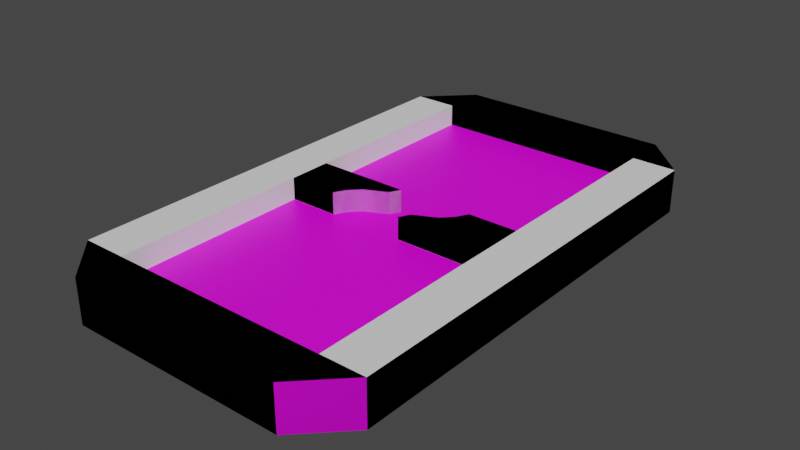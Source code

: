 # Source: table-beyondclassic-01.blend  (saved by Blender 3.2.14; exported with 4.5.12 LTS)
import bpy
from mathutils import Matrix  # noqa: F401  (used for matrix-valued properties, if any)

bpy.ops.wm.read_factory_settings(use_empty=True)
scene = bpy.context.scene
scene.name = 'Scene'

# ---- collections
col_collection = bpy.data.collections.new('Collection'); scene.collection.children.link(col_collection)

# ---- images (referenced by path relative to the original .blend; pixels are not part of the script)
import os
ASSET_DIR = os.environ.get("B2B_ASSET_DIR", "")  # directory of the original .blend (textures are referenced by path, not embedded)
HERE = os.path.dirname(os.path.abspath(__file__))  # packed textures are extracted next to this script under _unpacked/

def load_image(name, relpath, width, height, colorspace="sRGB"):
    """Load a texture the original file referenced (path relative to the .blend, or extracted next to this script)."""
    p = next((c for c in (os.path.join(HERE, relpath), os.path.join(ASSET_DIR, relpath)) if relpath and os.path.exists(c)), "")
    if p:
        img = bpy.data.images.load(p, check_existing=True)
        img.name = name
    else:  # same state as the original file: an image datablock whose file is absent (Cycles renders it pink)
        img = bpy.data.images.new(name, width, height)
        img.source = "FILE"
        img.filepath = "//" + (relpath or name)
    img.colorspace_settings.name = colorspace
    return img
img_table_classic_tex = load_image('Table-Classic-Tex', 'Table-BeyondClassic-Tex.png', 1024, 1024, 'sRGB')

# ---- materials (node trees are filled in below, after node groups)
mat_table_classic_placeholder = bpy.data.materials.new('Table-Classic-Placeholder')
mat_table_classic_placeholder.use_transparent_shadow = False

# ---- material node trees
mat_table_classic_placeholder.use_nodes = True; mat_table_classic_placeholder.node_tree.nodes.clear()
_N = mat_table_classic_placeholder.node_tree.nodes; _L = mat_table_classic_placeholder.node_tree.links
n0 = _N.new('ShaderNodeOutputMaterial'); n0.name = 'Material Output'; n0.location = (300, 300)
n1 = _N.new('ShaderNodeBsdfPrincipled'); n1.name = 'Principled BSDF'; n1.location = (28, 298)
n1.distribution = 'GGX'
n1.subsurface_method = 'RANDOM_WALK_SKIN'
n1.inputs[3].default_value = 1.45
n1.inputs[27].default_value = (0.0, 0.0, 0.0, 1.0)
n1.inputs[28].default_value = 1.0
n2 = _N.new('ShaderNodeTexImage'); n2.name = 'Image Texture'; n2.location = (-338, 278)
n2.image = img_table_classic_tex
_L.new(n1.outputs[0], n0.inputs[0])
_L.new(n2.outputs[0], n1.inputs[0])
n0.is_active_output = True

# ---- world
world_world = bpy.data.worlds.new('World'); scene.world = world_world
world_world.use_nodes = True; world_world.node_tree.nodes.clear()
_N = world_world.node_tree.nodes; _L = world_world.node_tree.links
n0 = _N.new('ShaderNodeOutputWorld'); n0.name = 'World Output'; n0.location = (300, 300)
n1 = _N.new('ShaderNodeBackground'); n1.name = 'Background'; n1.location = (10, 300)
n1.inputs[0].default_value = (0.05088, 0.05088, 0.05088, 1.0)
_L.new(n1.outputs[0], n0.inputs[0])
n0.is_active_output = True
world_world.color = (0.05088, 0.05088, 0.05088)
world_world.use_sun_shadow = False
world_world.sun_shadow_jitter_overblur = 0.0

# ---- meshes
me_table = bpy.data.meshes.new('Table')
me_table.from_pydata([(-5.0, -9.979, 0.9985), (-5.0, 10.02, 0.9985), (5.0, -9.979, 0.9985), (5.0, 10.02, 0.9985), (-7.0, -9.979, -0.001535), (-7.0, 10.02, -0.001535), (-5.0, 12.02, -0.001535), (5.0, 12.02, -0.001535), (7.0, 10.02, -0.001535), (7.0, -9.979, -0.001535), (5.0, -11.98, -0.001535), (-5.0, -11.98, -0.001535), (-5.0, 10.02, 1.998), (-7.0, 10.02, 1.998), (-7.0, -9.979, 1.998), (-4.998, 1.0, 2.0), (5.0, 10.02, 1.998), (5.0, 12.02, 1.998), (-5.0, 12.02, 1.998), (-4.998, 1.0, 1.0), (5.0, -9.979, 1.998), (7.0, -9.979, 1.998), (7.0, 10.02, 1.998), (-4.998, -1.0, 2.0), (-5.0, -9.979, 1.998), (-5.0, -11.98, 1.998), (5.0, -11.98, 1.998), (-4.998, -1.0, 1.0), (4.998, -1.0, 1.0), (4.998, -1.0, 2.0), (4.998, 1.0, 1.0), (4.998, 1.0, 2.0), (0.7455, -1.0, 2.0), (-2.736, -1.0, 2.0), (-2.736, -1.0, 1.0), (0.7455, -1.0, 1.0), (-0.7455, 1.0, 2.0), (2.736, 1.0, 2.0), (2.736, 1.0, 1.0), (-0.7455, 1.0, 1.0), (4.998, 0.0, 2.0), (4.998, 0.0, 1.0), (2.021, 0.0, 2.0), (2.021, 0.0, 1.0), (-4.998, 0.0, 2.0), (-4.998, 0.0, 1.0), (-2.021, 0.0, 2.0), (-2.021, 0.0, 1.0), (-4.998, 0.5, 2.0), (-4.998, 0.5, 1.0), (-0.9932, 0.5, 2.0), (-0.9932, 0.5, 1.0), (-4.998, -0.5, 1.0), (-2.489, -0.5, 2.0), (-2.489, -0.5, 1.0), (-4.998, -0.5, 2.0), (4.998, 0.5, 1.0), (4.998, 0.5, 2.0), (2.489, 0.5, 2.0), (2.489, 0.5, 1.0), (4.998, -0.5, 2.0), (0.9932, -0.5, 2.0), (0.9932, -0.5, 1.0), (4.998, -0.5, 1.0)], [], [(6, 18, 17, 7), (12, 13, 14, 24), (1, 2, 3), (8, 9, 4), (8, 22, 21, 9), (6, 7, 8), (10, 26, 25, 11), (4, 5, 8), (21, 26, 10, 9), (1, 12, 24, 0), (16, 17, 18, 12), (3, 16, 12, 1), (20, 21, 22, 16), (2, 20, 16, 3), (24, 25, 26, 20), (0, 24, 20, 2), (21, 20, 26), (9, 10, 4), (4, 11, 25, 14), (24, 14, 25), (5, 13, 18, 6), (13, 12, 18), (5, 6, 8), (7, 17, 22, 8), (10, 11, 4), (17, 16, 22), (49, 48, 15, 19), (38, 37, 31, 30), (63, 60, 29, 28), (34, 33, 23, 27), (53, 55, 23, 33), (60, 61, 32, 29), (1, 0, 2), (28, 29, 32, 35), (58, 37, 38, 59), (19, 15, 36, 39), (50, 51, 39, 36), (4, 14, 13, 5), (61, 42, 43, 62), (57, 58, 42, 40), (56, 57, 40, 41), (53, 54, 47, 46), (50, 48, 44, 46), (52, 55, 44, 45), (36, 15, 48, 50), (46, 47, 51, 50), (45, 44, 48, 49), (27, 23, 55, 52), (33, 34, 54, 53), (46, 44, 55, 53), (30, 31, 57, 56), (31, 37, 58, 57), (42, 58, 59, 43), (32, 61, 62, 35), (40, 42, 61, 60), (41, 40, 60, 63)])
_uv = me_table.uv_layers.new(name='UVMap')
_uv.uv.foreach_set('vector', [0.25, 0.7239, 0.25, 0.7728, 0.005693, 0.7728, 0.005693, 0.7239, 0.2989, 0.05455, 0.3477, 0.05455, 0.3477, 0.5432, 0.2989, 0.5432, 0.7125, 0.4943, 0.9568, 0.005693, 0.9568, 0.4943, 0.3591, 0.5432, 0.3591, 0.05455, 0.7011, 0.05455, 0.005693, 0.7125, 0.005693, 0.6637, 0.4943, 0.6637, 0.4943, 0.7125, 0.6523, 0.592, 0.408, 0.592, 0.3591, 0.5432, 0.2614, 0.7728, 0.2614, 0.7239, 0.5057, 0.7239, 0.5057, 0.7728, 0.7011, 0.05455, 0.7011, 0.5432, 0.3591, 0.5432, 0.5171, 0.7239, 0.5862, 0.7239, 0.5862, 0.7728, 0.5171, 0.7728, 0.8469, 0.9935, 0.8225, 0.9935, 0.8225, 0.5049, 0.8469, 0.5049, 0.05455, 0.05455, 0.05455, 0.005693, 0.2989, 0.005693, 0.2989, 0.05455, 0.005693, 0.8086, 0.005693, 0.7842, 0.25, 0.7842, 0.25, 0.8086, 0.05455, 0.5432, 0.005693, 0.5432, 0.005693, 0.05455, 0.05455, 0.05455, 0.7125, 0.5057, 0.737, 0.5057, 0.737, 0.9943, 0.7125, 0.9943, 0.2989, 0.5432, 0.2989, 0.592, 0.05455, 0.592, 0.05455, 0.5432, 0.5057, 0.7842, 0.5057, 0.8086, 0.2614, 0.8086, 0.2614, 0.7842, 0.005693, 0.5432, 0.05455, 0.5432, 0.05455, 0.592, 0.3591, 0.05455, 0.408, 0.005693, 0.7011, 0.05455, 0.615, 0.7328, 0.615, 0.6637, 0.6638, 0.6637, 0.6638, 0.7328, 0.2989, 0.5432, 0.3477, 0.5432, 0.2989, 0.592, 0.6841, 0.7441, 0.6841, 0.793, 0.615, 0.793, 0.615, 0.7441, 0.3477, 0.05455, 0.2989, 0.05455, 0.2989, 0.005693, 0.7011, 0.5432, 0.6523, 0.592, 0.3591, 0.5432, 0.615, 0.6523, 0.615, 0.6034, 0.6841, 0.6034, 0.6841, 0.6523, 0.408, 0.005693, 0.6523, 0.005693, 0.7011, 0.05455, 0.05455, 0.005693, 0.05455, 0.05455, 0.005693, 0.05455, 0.7842, 0.7967, 0.8086, 0.7967, 0.8086, 0.809, 0.7842, 0.809, 0.7842, 0.615, 0.8086, 0.615, 0.8086, 0.7129, 0.7842, 0.7129, 0.7483, 0.7967, 0.7728, 0.7967, 0.7728, 0.809, 0.7483, 0.809, 0.8086, 0.6036, 0.7842, 0.6036, 0.7842, 0.5057, 0.8086, 0.5057, 0.5057, 0.7003, 0.6036, 0.7003, 0.6036, 0.7125, 0.5057, 0.7125, 0.5057, 0.6401, 0.6036, 0.6401, 0.6036, 0.6523, 0.5057, 0.6523, 0.7125, 0.4943, 0.7125, 0.005693, 0.9568, 0.005693, 0.7728, 0.7129, 0.7483, 0.7129, 0.7483, 0.615, 0.7728, 0.615, 0.6997, 0.7003, 0.6997, 0.7125, 0.6752, 0.7125, 0.6752, 0.7003, 0.7483, 0.5057, 0.7728, 0.5057, 0.7728, 0.6036, 0.7483, 0.6036, 0.7606, 0.7243, 0.7606, 0.7487, 0.7483, 0.7487, 0.7483, 0.7243, 0.4943, 0.6034, 0.4943, 0.6523, 0.005693, 0.6523, 0.005693, 0.6034, 0.6997, 0.6759, 0.6997, 0.6881, 0.6752, 0.6881, 0.6752, 0.6759, 0.5057, 0.6156, 0.6036, 0.6156, 0.6036, 0.6278, 0.5057, 0.6278, 0.7483, 0.7723, 0.7728, 0.7723, 0.7728, 0.7845, 0.7483, 0.7845, 0.785, 0.7243, 0.785, 0.7487, 0.7728, 0.7487, 0.7728, 0.7243, 0.5057, 0.6759, 0.6036, 0.6759, 0.6036, 0.6881, 0.5057, 0.6881, 0.7842, 0.7723, 0.8086, 0.7723, 0.8086, 0.7845, 0.7842, 0.7845, 0.5057, 0.6637, 0.6036, 0.6637, 0.6036, 0.6759, 0.5057, 0.6759, 0.7728, 0.7243, 0.7728, 0.7487, 0.7606, 0.7487, 0.7606, 0.7243, 0.7842, 0.7845, 0.8086, 0.7845, 0.8086, 0.7967, 0.7842, 0.7967, 0.7842, 0.7601, 0.8086, 0.7601, 0.8086, 0.7723, 0.7842, 0.7723, 0.7972, 0.7243, 0.7972, 0.7487, 0.785, 0.7487, 0.785, 0.7243, 0.5057, 0.6881, 0.6036, 0.6881, 0.6036, 0.7003, 0.5057, 0.7003, 0.7483, 0.7601, 0.7728, 0.7601, 0.7728, 0.7723, 0.7483, 0.7723, 0.5057, 0.6034, 0.6036, 0.6034, 0.6036, 0.6156, 0.5057, 0.6156, 0.6997, 0.6881, 0.6997, 0.7003, 0.6752, 0.7003, 0.6752, 0.6881, 0.6997, 0.6637, 0.6997, 0.6759, 0.6752, 0.6759, 0.6752, 0.6637, 0.5057, 0.6278, 0.6036, 0.6278, 0.6036, 0.6401, 0.5057, 0.6401, 0.7483, 0.7845, 0.7728, 0.7845, 0.7728, 0.7967, 0.7483, 0.7967])
me_table.materials.append(mat_table_classic_placeholder)
me_table.update()
me_table_collision = bpy.data.meshes.new('Table_collision')
me_table_collision.from_pydata([(-5.0, -9.979, -0.001535), (-5.0, 10.02, -0.001535), (5.0, -9.979, -0.001535), (5.0, 10.02, -0.001535), (-7.0, -9.979, -0.001535), (-7.0, 10.02, -0.001535), (-5.0, 12.02, -0.001535), (5.0, 12.02, -0.001535), (7.0, 10.02, -0.001535), (7.0, -9.979, -0.001535), (5.0, -11.98, -0.001535), (-5.0, -11.98, -0.001535), (-5.0, 10.02, 1.998), (-7.0, 10.02, 1.998), (-7.0, -9.979, 1.998), (-4.998, 1.0, 2.0), (5.0, 10.02, 1.998), (5.0, 12.02, 1.998), (-5.0, 12.02, 1.998), (-4.998, 1.0, -0.001535), (5.0, -9.979, 1.998), (7.0, -9.979, 1.998), (7.0, 10.02, 1.998), (-4.998, -1.0, 2.0), (-5.0, -9.979, 1.998), (-5.0, -11.98, 1.998), (5.0, -11.98, 1.998), (-4.998, -1.0, -0.001535), (4.998, -1.0, -0.001535), (4.998, -1.0, 2.0), (4.998, 1.0, -0.001535), (4.998, 1.0, 2.0), (0.7455, -1.0, 2.0), (-2.736, -1.0, 2.0), (-2.736, -1.0, -0.001535), (0.7455, -1.0, -0.001535), (-0.7455, 1.0, 2.0), (2.736, 1.0, 2.0), (2.736, 1.0, -0.001535), (-0.7455, 1.0, -0.001535), (4.998, 0.0, 2.0), (4.998, 0.0, -0.001535), (2.021, 0.0, 2.0), (2.021, 0.0, -0.001535), (-4.998, 0.0, 2.0), (-4.998, 0.0, -0.001535), (-2.021, 0.0, 2.0), (-2.021, 0.0, -0.001535), (-4.998, 0.5, 2.0), (-4.998, 0.5, -0.001535), (-0.9932, 0.5, 2.0), (-0.9932, 0.5, -0.001535), (-4.998, -0.5, -0.001535), (-2.489, -0.5, 2.0), (-2.489, -0.5, -0.001535), (-4.998, -0.5, 2.0), (4.998, 0.5, -0.001535), (4.998, 0.5, 2.0), (2.489, 0.5, 2.0), (2.489, 0.5, -0.001535), (4.998, -0.5, 2.0), (0.9932, -0.5, 2.0), (0.9932, -0.5, -0.001535), (4.998, -0.5, -0.001535)], [], [(6, 18, 17, 7), (29, 20, 21), (8, 22, 21, 9), (10, 26, 25, 11), (21, 26, 10, 9), (27, 23, 24, 0), (16, 17, 18, 12), (3, 16, 12, 1), (40, 22, 57), (15, 19, 1, 12), (24, 25, 26, 20), (0, 24, 20, 2), (21, 20, 26), (4, 11, 25, 14), (24, 14, 25), (5, 13, 18, 6), (13, 12, 18), (7, 17, 22, 8), (17, 16, 22), (38, 37, 31, 30), (30, 8, 56), (34, 33, 23, 27), (53, 55, 23, 33), (60, 61, 32, 29), (28, 29, 32, 35), (58, 37, 38, 59), (19, 15, 36, 39), (50, 51, 39, 36), (4, 14, 13, 5), (61, 42, 43, 62), (57, 58, 42, 40), (8, 9, 41), (53, 54, 47, 46), (50, 48, 44, 46), (36, 15, 48, 50), (46, 47, 51, 50), (33, 34, 54, 53), (46, 44, 55, 53), (3, 8, 30), (31, 37, 58, 57), (42, 58, 59, 43), (32, 61, 62, 35), (40, 42, 61, 60), (9, 28, 63), (29, 28, 2, 20), (30, 31, 16, 3), (35, 62, 63, 28), (62, 43, 41, 63), (43, 59, 56, 41), (59, 38, 30, 56), (27, 52, 54, 34), (52, 45, 47, 54), (45, 49, 51, 47), (49, 19, 39, 51), (2, 9, 10), (4, 0, 11), (1, 5, 6), (3, 7, 8), (3, 1, 6, 7), (0, 2, 10, 11), (52, 27, 4), (5, 1, 19), (49, 45, 5), (45, 52, 4), (5, 45, 4), (5, 19, 49), (0, 4, 27), (9, 2, 28), (63, 41, 9), (41, 56, 8), (21, 22, 40), (22, 16, 31), (21, 60, 29), (31, 57, 22), (40, 60, 21), (14, 23, 55), (48, 15, 13), (15, 12, 13), (13, 14, 44), (48, 13, 44), (14, 24, 23), (55, 44, 14)])
_uv = me_table_collision.uv_layers.new(name='UVMap')
_uv.uv.foreach_set('vector', [0.25, 0.7239, 0.25, 0.7728, 0.005693, 0.7728, 0.005693, 0.7239, 0.7728, 0.809, 0.2614, 0.8086, 0.4943, 0.6637, 0.005693, 0.7125, 0.005693, 0.6637, 0.4943, 0.6637, 0.4943, 0.7125, 0.2614, 0.7728, 0.2614, 0.7239, 0.5057, 0.7239, 0.5057, 0.7728, 0.5171, 0.7239, 0.5862, 0.7239, 0.5862, 0.7728, 0.5171, 0.7728, 0.8086, 0.5057, 0.7842, 0.5057, 0.5057, 0.8086, 0.5057, 0.7842, 0.05455, 0.05455, 0.05455, 0.005693, 0.2989, 0.005693, 0.2989, 0.05455, 0.005693, 0.8086, 0.005693, 0.7842, 0.25, 0.7842, 0.25, 0.8086, 0.5057, 0.6278, 0.005693, 0.05455, 0.5057, 0.6156, 0.8086, 0.809, 0.7842, 0.809, 0.25, 0.8086, 0.25, 0.7842, 0.2989, 0.5432, 0.2989, 0.592, 0.05455, 0.592, 0.05455, 0.5432, 0.5057, 0.7842, 0.5057, 0.8086, 0.2614, 0.8086, 0.2614, 0.7842, 0.005693, 0.5432, 0.05455, 0.5432, 0.05455, 0.592, 0.615, 0.7328, 0.615, 0.6637, 0.6638, 0.6637, 0.6638, 0.7328, 0.2989, 0.5432, 0.3477, 0.5432, 0.2989, 0.592, 0.6841, 0.7441, 0.6841, 0.793, 0.615, 0.793, 0.615, 0.7441, 0.3477, 0.05455, 0.2989, 0.05455, 0.2989, 0.005693, 0.615, 0.6523, 0.615, 0.6034, 0.6841, 0.6034, 0.6841, 0.6523, 0.05455, 0.005693, 0.05455, 0.05455, 0.005693, 0.05455, 0.7842, 0.615, 0.8086, 0.615, 0.8086, 0.7129, 0.7842, 0.7129, 0.7842, 0.7129, 0.6841, 0.6523, 0.7483, 0.7723, 0.8086, 0.6036, 0.7842, 0.6036, 0.7842, 0.5057, 0.8086, 0.5057, 0.5057, 0.7003, 0.6036, 0.7003, 0.6036, 0.7125, 0.5057, 0.7125, 0.5057, 0.6401, 0.6036, 0.6401, 0.6036, 0.6523, 0.5057, 0.6523, 0.7728, 0.7129, 0.7483, 0.7129, 0.7483, 0.615, 0.7728, 0.615, 0.6997, 0.7003, 0.6997, 0.7125, 0.6752, 0.7125, 0.6752, 0.7003, 0.7483, 0.5057, 0.7728, 0.5057, 0.7728, 0.6036, 0.7483, 0.6036, 0.7606, 0.7243, 0.7606, 0.7487, 0.7483, 0.7487, 0.7483, 0.7243, 0.4943, 0.6034, 0.4943, 0.6523, 0.005693, 0.6523, 0.005693, 0.6034, 0.6997, 0.6759, 0.6997, 0.6881, 0.6752, 0.6881, 0.6752, 0.6759, 0.5057, 0.6156, 0.6036, 0.6156, 0.6036, 0.6278, 0.5057, 0.6278, 0.6841, 0.6523, 0.5171, 0.7728, 0.7483, 0.7845, 0.785, 0.7243, 0.785, 0.7487, 0.7728, 0.7487, 0.7728, 0.7243, 0.5057, 0.6759, 0.6036, 0.6759, 0.6036, 0.6881, 0.5057, 0.6881, 0.5057, 0.6637, 0.6036, 0.6637, 0.6036, 0.6759, 0.5057, 0.6759, 0.7728, 0.7243, 0.7728, 0.7487, 0.7606, 0.7487, 0.7606, 0.7243, 0.7972, 0.7243, 0.7972, 0.7487, 0.785, 0.7487, 0.785, 0.7243, 0.5057, 0.6881, 0.6036, 0.6881, 0.6036, 0.7003, 0.5057, 0.7003, 0.0, 0.0, 0.6841, 0.6523, 0.7842, 0.7129, 0.5057, 0.6034, 0.6036, 0.6034, 0.6036, 0.6156, 0.5057, 0.6156, 0.6997, 0.6881, 0.6997, 0.7003, 0.6752, 0.7003, 0.6752, 0.6881, 0.6997, 0.6637, 0.6997, 0.6759, 0.6752, 0.6759, 0.6752, 0.6637, 0.5057, 0.6278, 0.6036, 0.6278, 0.6036, 0.6401, 0.5057, 0.6401, 0.5171, 0.7728, 0.7728, 0.7129, 0.7483, 0.7967, 0.7728, 0.809, 0.7483, 0.809, 0.2614, 0.7842, 0.2614, 0.8086, 0.7842, 0.7129, 0.8086, 0.7129, 0.005693, 0.7842, 0.005693, 0.8086, 0.7728, 0.615, 0.6752, 0.6759, 0.7483, 0.7967, 0.7728, 0.7129, 0.6752, 0.6759, 0.6752, 0.6881, 0.7483, 0.7845, 0.7483, 0.7967, 0.6752, 0.6881, 0.6752, 0.7003, 0.7483, 0.7723, 0.7483, 0.7845, 0.6752, 0.7003, 0.7842, 0.615, 0.7483, 0.7601, 0.7483, 0.7723, 0.8086, 0.5057, 0.7842, 0.7723, 0.785, 0.7487, 0.8086, 0.6036, 0.7842, 0.7723, 0.7842, 0.7845, 0.7728, 0.7487, 0.785, 0.7487, 0.7842, 0.7845, 0.7842, 0.7967, 0.7606, 0.7487, 0.7728, 0.7487, 0.7842, 0.7967, 0.7483, 0.5057, 0.7483, 0.7487, 0.7606, 0.7487, 0.0, 0.0, 0.5171, 0.7728, 0.5862, 0.7728, 0.615, 0.7328, 0.0, 0.0, 0.615, 0.6637, 0.0, 0.0, 0.6841, 0.7441, 0.615, 0.7441, 0.0, 0.0, 0.615, 0.6523, 0.6841, 0.6523, 0.0, 0.0, 0.0, 0.0, 0.25, 0.7239, 0.615, 0.6523, 0.0, 0.0, 0.0, 0.0, 0.2614, 0.7728, 0.615, 0.6637, 0.7842, 0.7723, 0.8086, 0.5057, 0.4943, 0.6034, 0.6841, 0.7441, 0.0, 0.0, 0.7483, 0.5057, 0.7842, 0.7967, 0.7842, 0.7845, 0.6841, 0.7441, 0.7842, 0.7845, 0.7842, 0.7723, 0.4943, 0.6034, 0.6841, 0.7441, 0.7842, 0.7845, 0.4943, 0.6034, 0.6841, 0.7441, 0.7483, 0.5057, 0.7842, 0.7967, 0.0, 0.0, 0.4943, 0.6034, 0.8086, 0.5057, 0.5171, 0.7728, 0.2614, 0.7842, 0.7728, 0.7129, 0.7483, 0.7967, 0.7483, 0.7845, 0.5171, 0.7728, 0.7483, 0.7845, 0.7483, 0.7723, 0.6841, 0.6523, 0.4943, 0.6637, 0.005693, 0.05455, 0.5057, 0.6278, 0.005693, 0.05455, 0.005693, 0.7842, 0.5057, 0.6034, 0.4943, 0.6637, 0.5057, 0.6401, 0.7728, 0.809, 0.5057, 0.6034, 0.5057, 0.6156, 0.005693, 0.05455, 0.5057, 0.6278, 0.5057, 0.6401, 0.4943, 0.6637, 0.3477, 0.5432, 0.6036, 0.7125, 0.6036, 0.7003, 0.6036, 0.6759, 0.6036, 0.6637, 0.005693, 0.6523, 0.6036, 0.6637, 0.2989, 0.05455, 0.005693, 0.6523, 0.005693, 0.6523, 0.3477, 0.5432, 0.6036, 0.6881, 0.6036, 0.6759, 0.005693, 0.6523, 0.6036, 0.6881, 0.3477, 0.5432, 0.5057, 0.8086, 0.6036, 0.7125, 0.6036, 0.7003, 0.6036, 0.6881, 0.3477, 0.5432])
me_table_collision.materials.append(None)
me_table_collision.update()

# ---- objects
ob_table_beyondclassic = bpy.data.objects.new('Table_BeyondClassic', me_table)
ob_table_beyondclassic_colonly = bpy.data.objects.new('Table_BeyondClassic_colonly', me_table_collision)

# ---- transforms, parenting, visibility, modifiers, constraints
ob_table_beyondclassic.location = (0.0, 0.0, 0.0)
ob_table_beyondclassic_colonly.parent = ob_table_beyondclassic
ob_table_beyondclassic_colonly.location = (0.0, 0.0, 0.0)

# ---- collection membership
col_collection.objects.link(ob_table_beyondclassic)
col_collection.objects.link(ob_table_beyondclassic_colonly)

# ---- scene / render settings (as saved in the file)
scene.frame_start = 1; scene.frame_end = 250; scene.frame_set(1)
scene.render.engine = 'BLENDER_EEVEE_NEXT'
scene.cycles.sampling_pattern = 'TABULATED_SOBOL'
scene.cycles.use_light_tree = False
scene.view_settings.view_transform = 'Filmic'
bpy.context.view_layer.update()

# ---- added for rendering (the .blend has no active camera and no usable light): camera, sun
cam_auto = bpy.data.cameras.new('AutoCamera')
cam_auto.lens = 50.0
cam_auto.sensor_width = 36.0
cam_auto.clip_end = 1000.0
ob_auto_camera = bpy.data.objects.new('AutoCamera', cam_auto)
scene.collection.objects.link(ob_auto_camera)
ob_auto_camera.location = (25.7739, -30.9073, 21.6183)
ob_auto_camera.rotation_euler = (1.09748, -7.21219e-08, 0.694738)
scene.camera = ob_auto_camera
light_auto_sun = bpy.data.lights.new('AutoSun', 'SUN')
light_auto_sun.energy = 3.0
light_auto_sun.angle = 0.0523599
ob_auto_sun = bpy.data.objects.new('AutoSun', light_auto_sun)
scene.collection.objects.link(ob_auto_sun)
ob_auto_sun.rotation_euler = (0.872665, 0.174533, 0.523599)
bpy.context.view_layer.update()
